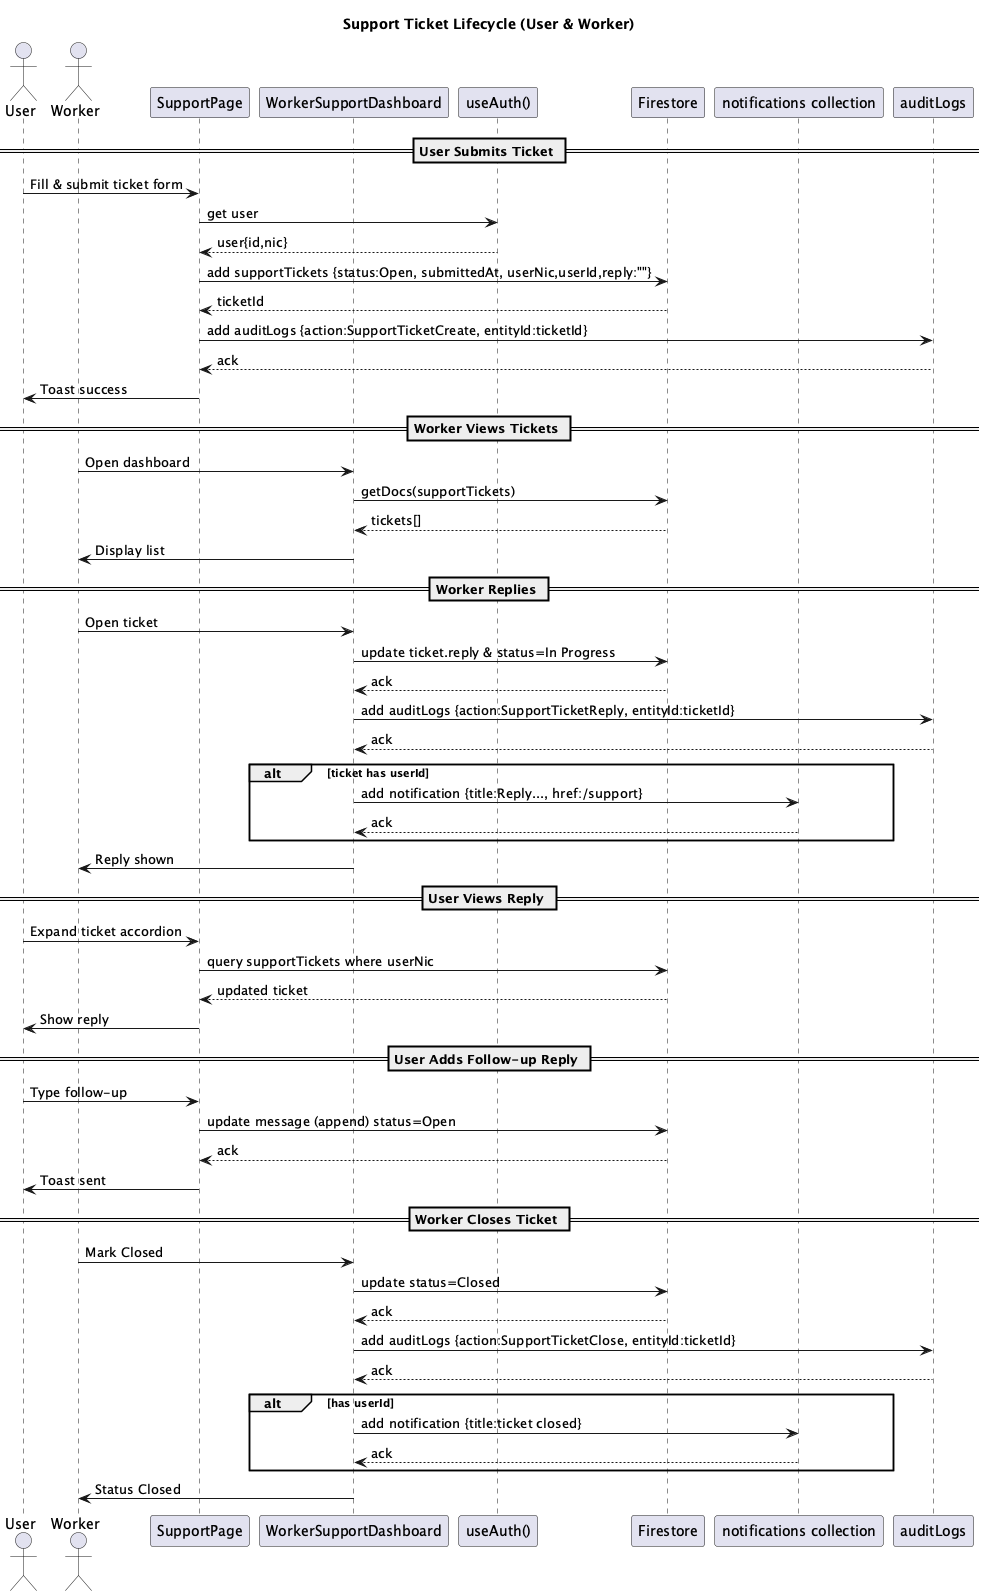

The diagram above was rendered by PlantUML. Its source (embedded in the PNG):
@startuml support_ticket_flow
title Support Ticket Lifecycle (User & Worker)
' =====================================================================
' Based on support/page.tsx and worker/support/dashboard/page.tsx
' =====================================================================
actor User
actor Worker
participant UserUI as "SupportPage"
participant WorkerUI as "WorkerSupportDashboard"
participant Auth as "useAuth()"
participant FS as "Firestore"
participant Notify as "notifications collection"
participant AUD as "auditLogs"

== User Submits Ticket ==
User -> UserUI: Fill & submit ticket form
UserUI -> Auth: get user
Auth --> UserUI: user{id,nic}
UserUI -> FS: add supportTickets {status:Open, submittedAt, userNic,userId,reply:""}
FS --> UserUI: ticketId
UserUI -> AUD: add auditLogs {action:SupportTicketCreate, entityId:ticketId}
AUD --> UserUI: ack
UserUI -> User: Toast success

== Worker Views Tickets ==
Worker -> WorkerUI: Open dashboard
WorkerUI -> FS: getDocs(supportTickets)
FS --> WorkerUI: tickets[]
WorkerUI -> Worker: Display list

== Worker Replies ==
Worker -> WorkerUI: Open ticket
WorkerUI -> FS: update ticket.reply & status=In Progress
FS --> WorkerUI: ack
WorkerUI -> AUD: add auditLogs {action:SupportTicketReply, entityId:ticketId}
AUD --> WorkerUI: ack
alt ticket has userId
  WorkerUI -> Notify: add notification {title:Reply..., href:/support}
  Notify --> WorkerUI: ack
end
WorkerUI -> Worker: Reply shown

== User Views Reply ==
User -> UserUI: Expand ticket accordion
UserUI -> FS: query supportTickets where userNic
FS --> UserUI: updated ticket
UserUI -> User: Show reply

== User Adds Follow-up Reply ==
User -> UserUI: Type follow-up
UserUI -> FS: update message (append) status=Open
FS --> UserUI: ack
UserUI -> User: Toast sent

== Worker Closes Ticket ==
Worker -> WorkerUI: Mark Closed
WorkerUI -> FS: update status=Closed
FS --> WorkerUI: ack
WorkerUI -> AUD: add auditLogs {action:SupportTicketClose, entityId:ticketId}
AUD --> WorkerUI: ack
alt has userId
  WorkerUI -> Notify: add notification {title:ticket closed}
  Notify --> WorkerUI: ack
end
WorkerUI -> Worker: Status Closed
@enduml